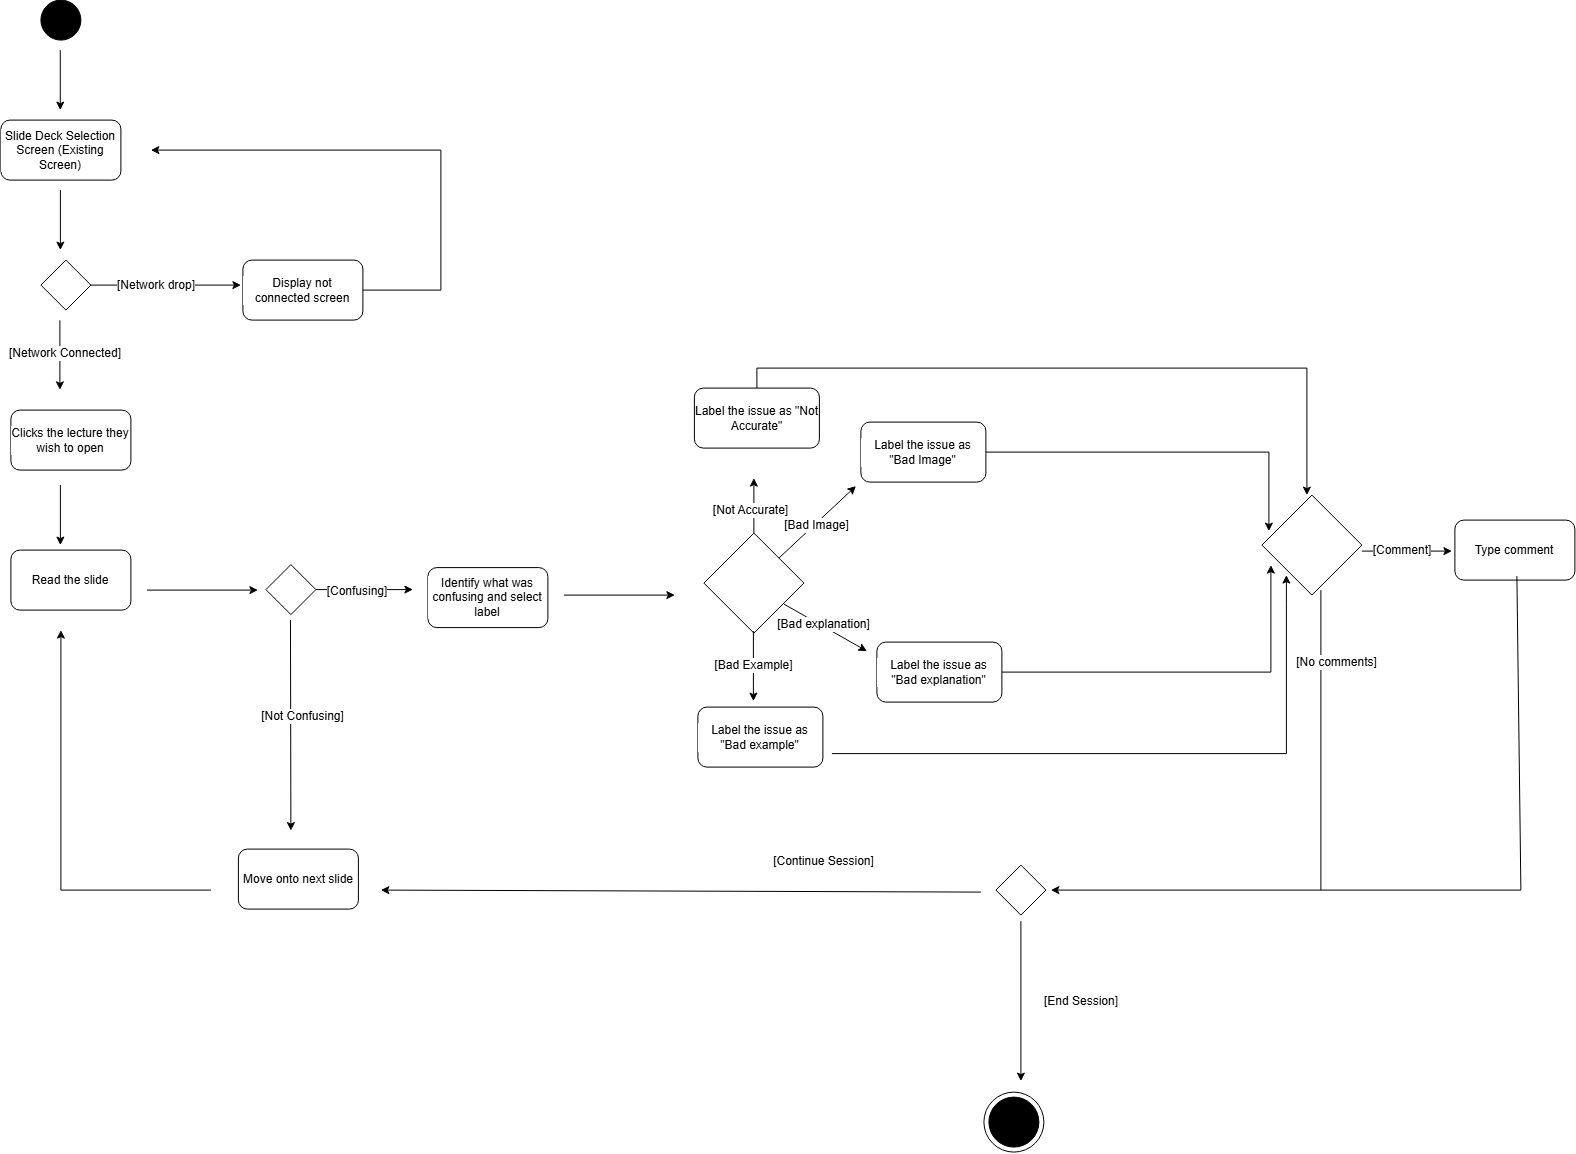

The diagram above was exported from draw.io. Its source (the exported page's mxGraphModel, read from the mxfile embedded in the PNG):
<mxGraphModel dx="1178" dy="676" grid="0" gridSize="5" guides="1" tooltips="1" connect="1" arrows="1" fold="1" page="1" pageScale="1" pageWidth="1654" pageHeight="2336" math="0" shadow="0">
  <root>
    <mxCell id="0" />
    <mxCell id="1" parent="0" />
    <mxCell id="7hLuTa6Ezg06_Yn33gtH-5" parent="1" style="rounded=1;whiteSpace=wrap;html=1;labelBackgroundColor=#FFFFFF;" value="Slide Deck Selection Screen (Existing Screen)" vertex="1">
      <mxGeometry height="60" width="120" x="80" y="190" as="geometry" />
    </mxCell>
    <mxCell id="7hLuTa6Ezg06_Yn33gtH-6" edge="1" parent="1" style="endArrow=classic;html=1;rounded=0;labelBackgroundColor=#FFFFFF;" value="">
      <mxGeometry height="50" relative="1" width="50" as="geometry">
        <mxPoint x="139.5" y="260" as="sourcePoint" />
        <mxPoint x="139.5" y="320" as="targetPoint" />
      </mxGeometry>
    </mxCell>
    <mxCell id="7hLuTa6Ezg06_Yn33gtH-8" parent="1" style="rounded=1;whiteSpace=wrap;html=1;labelBackgroundColor=#FFFFFF;" value="Clicks the lecture they wish to open" vertex="1">
      <mxGeometry height="60" width="120" x="90" y="480" as="geometry" />
    </mxCell>
    <mxCell id="7hLuTa6Ezg06_Yn33gtH-11" edge="1" parent="1" style="endArrow=classic;html=1;rounded=0;labelBackgroundColor=#FFFFFF;" value="">
      <mxGeometry height="50" relative="1" width="50" as="geometry">
        <mxPoint x="139.5" y="555" as="sourcePoint" />
        <mxPoint x="139.5" y="615" as="targetPoint" />
      </mxGeometry>
    </mxCell>
    <mxCell id="7hLuTa6Ezg06_Yn33gtH-12" parent="1" style="rounded=1;whiteSpace=wrap;html=1;labelBackgroundColor=#FFFFFF;" value="Read the slide" vertex="1">
      <mxGeometry height="60" width="120" x="90" y="620" as="geometry" />
    </mxCell>
    <mxCell id="7hLuTa6Ezg06_Yn33gtH-13" edge="1" parent="1" style="endArrow=classic;html=1;rounded=0;labelBackgroundColor=#FFFFFF;" value="">
      <mxGeometry height="50" relative="1" width="50" as="geometry">
        <mxPoint x="226" y="660" as="sourcePoint" />
        <mxPoint x="337" y="660" as="targetPoint" />
      </mxGeometry>
    </mxCell>
    <mxCell id="ASPBXmYFv8z-EGAKWL0g-46" edge="1" parent="1" source="7hLuTa6Ezg06_Yn33gtH-14" style="edgeStyle=orthogonalEdgeStyle;rounded=0;orthogonalLoop=1;jettySize=auto;html=1;labelBackgroundColor=#FFFFFF;">
      <mxGeometry relative="1" as="geometry">
        <mxPoint x="492" y="659.5" as="targetPoint" />
      </mxGeometry>
    </mxCell>
    <mxCell id="7hLuTa6Ezg06_Yn33gtH-14" parent="1" style="rhombus;whiteSpace=wrap;html=1;shapeInside=1;labelBackgroundColor=#FFFFFF;" value="" vertex="1">
      <mxGeometry height="50" width="50" x="345" y="634.5" as="geometry" />
    </mxCell>
    <mxCell id="ASPBXmYFv8z-EGAKWL0g-19" edge="1" parent="1" source="7hLuTa6Ezg06_Yn33gtH-15" style="edgeStyle=orthogonalEdgeStyle;rounded=0;orthogonalLoop=1;jettySize=auto;html=1;exitX=0.5;exitY=0;exitDx=0;exitDy=0;entryX=0.5;entryY=0;entryDx=0;entryDy=0;labelBackgroundColor=#FFFFFF;">
      <mxGeometry relative="1" as="geometry">
        <mxPoint x="1386" y="565" as="targetPoint" />
      </mxGeometry>
    </mxCell>
    <mxCell id="7hLuTa6Ezg06_Yn33gtH-15" parent="1" style="rounded=1;whiteSpace=wrap;html=1;labelBackgroundColor=#FFFFFF;" value="Label the issue as &quot;Not Accurate&quot;" vertex="1">
      <mxGeometry height="60" width="125" x="773.5" y="458" as="geometry" />
    </mxCell>
    <mxCell id="7hLuTa6Ezg06_Yn33gtH-25" parent="1" style="text;html=1;whiteSpace=wrap;strokeColor=none;fillColor=none;align=center;verticalAlign=middle;rounded=0;labelBackgroundColor=#FFFFFF;" value="[Confusing]" vertex="1">
      <mxGeometry height="30" width="60" x="407" y="646" as="geometry" />
    </mxCell>
    <mxCell id="7hLuTa6Ezg06_Yn33gtH-27" edge="1" parent="1" style="endArrow=classic;html=1;rounded=0;labelBackgroundColor=#FFFFFF;" value="">
      <mxGeometry height="50" relative="1" width="50" as="geometry">
        <mxPoint x="369.58" y="690" as="sourcePoint" />
        <mxPoint x="370" y="900.5" as="targetPoint" />
      </mxGeometry>
    </mxCell>
    <mxCell id="7hLuTa6Ezg06_Yn33gtH-28" parent="1" style="rounded=1;whiteSpace=wrap;html=1;labelBackgroundColor=#FFFFFF;" value="Move onto next slide" vertex="1">
      <mxGeometry height="60" width="120" x="317.5" y="919" as="geometry" />
    </mxCell>
    <mxCell id="7hLuTa6Ezg06_Yn33gtH-29" edge="1" parent="1" style="endArrow=classic;html=1;rounded=0;labelBackgroundColor=#FFFFFF;" value="">
      <mxGeometry height="50" relative="1" width="50" as="geometry">
        <Array as="points">
          <mxPoint x="140" y="960" />
        </Array>
        <mxPoint x="290" y="960" as="sourcePoint" />
        <mxPoint x="140" y="700" as="targetPoint" />
      </mxGeometry>
    </mxCell>
    <mxCell id="7hLuTa6Ezg06_Yn33gtH-31" parent="1" style="rounded=1;whiteSpace=wrap;html=1;labelBackgroundColor=#FFFFFF;" value="Type comment" vertex="1">
      <mxGeometry height="60" width="120" x="1534" y="590" as="geometry" />
    </mxCell>
    <mxCell id="7hLuTa6Ezg06_Yn33gtH-35" edge="1" parent="1" style="endArrow=classic;html=1;rounded=0;labelBackgroundColor=#FFFFFF;" value="">
      <mxGeometry height="50" relative="1" width="50" as="geometry">
        <mxPoint x="1441" y="621" as="sourcePoint" />
        <mxPoint x="1531" y="621" as="targetPoint" />
      </mxGeometry>
    </mxCell>
    <mxCell id="7hLuTa6Ezg06_Yn33gtH-72" edge="1" parent="1" source="7hLuTa6Ezg06_Yn33gtH-62" style="edgeStyle=orthogonalEdgeStyle;rounded=0;orthogonalLoop=1;jettySize=auto;html=1;labelBackgroundColor=#FFFFFF;">
      <mxGeometry relative="1" as="geometry">
        <mxPoint x="320" y="355" as="targetPoint" />
      </mxGeometry>
    </mxCell>
    <mxCell id="7hLuTa6Ezg06_Yn33gtH-62" parent="1" style="rhombus;whiteSpace=wrap;html=1;shapeInside=1;labelBackgroundColor=#FFFFFF;" value="" vertex="1">
      <mxGeometry height="50" width="50" x="120" y="330" as="geometry" />
    </mxCell>
    <mxCell id="7hLuTa6Ezg06_Yn33gtH-65" edge="1" parent="1" style="endArrow=classic;html=1;rounded=0;labelBackgroundColor=#FFFFFF;" value="">
      <mxGeometry height="50" relative="1" width="50" as="geometry">
        <mxPoint x="139" y="390.25" as="sourcePoint" />
        <mxPoint x="139" y="459.75" as="targetPoint" />
      </mxGeometry>
    </mxCell>
    <mxCell id="7hLuTa6Ezg06_Yn33gtH-71" edge="1" parent="1" source="7hLuTa6Ezg06_Yn33gtH-70" style="edgeStyle=orthogonalEdgeStyle;rounded=0;orthogonalLoop=1;jettySize=auto;html=1;labelBackgroundColor=#FFFFFF;">
      <mxGeometry relative="1" as="geometry">
        <Array as="points">
          <mxPoint x="520" y="360" />
          <mxPoint x="520" y="220" />
        </Array>
        <mxPoint x="230" y="220" as="targetPoint" />
      </mxGeometry>
    </mxCell>
    <mxCell id="7hLuTa6Ezg06_Yn33gtH-70" parent="1" style="rounded=1;whiteSpace=wrap;html=1;labelBackgroundColor=#FFFFFF;" value="Display not connected screen" vertex="1">
      <mxGeometry height="60" width="120" x="322" y="330" as="geometry" />
    </mxCell>
    <mxCell id="7hLuTa6Ezg06_Yn33gtH-73" parent="1" style="text;html=1;whiteSpace=wrap;strokeColor=none;fillColor=none;align=center;verticalAlign=middle;rounded=0;labelBackgroundColor=#FFFFFF;" value="[Network drop]" vertex="1">
      <mxGeometry height="30" width="90" x="191" y="340" as="geometry" />
    </mxCell>
    <mxCell id="qioq9af99yDl60AOY_Oe-1" parent="1" style="ellipse;whiteSpace=wrap;html=1;shapeInside=1;aspect=fixed;fillColor=#000000;labelBackgroundColor=#FFFFFF;" value="" vertex="1">
      <mxGeometry height="40" width="40" x="120" y="70" as="geometry" />
    </mxCell>
    <mxCell id="qioq9af99yDl60AOY_Oe-2" edge="1" parent="1" style="endArrow=classic;html=1;rounded=0;labelBackgroundColor=#FFFFFF;" value="">
      <mxGeometry height="50" relative="1" width="50" as="geometry">
        <mxPoint x="139.38" y="120" as="sourcePoint" />
        <mxPoint x="139.38" y="180" as="targetPoint" />
      </mxGeometry>
    </mxCell>
    <mxCell id="ASPBXmYFv8z-EGAKWL0g-8" edge="1" parent="1" source="ASPBXmYFv8z-EGAKWL0g-1" style="edgeStyle=orthogonalEdgeStyle;rounded=0;orthogonalLoop=1;jettySize=auto;html=1;exitX=0.5;exitY=0;exitDx=0;exitDy=0;labelBackgroundColor=#FFFFFF;">
      <mxGeometry relative="1" as="geometry">
        <mxPoint x="833" y="548" as="targetPoint" />
      </mxGeometry>
    </mxCell>
    <mxCell id="ASPBXmYFv8z-EGAKWL0g-1" parent="1" style="rhombus;whiteSpace=wrap;html=1;shapeInside=1;labelBackgroundColor=#FFFFFF;" value="" vertex="1">
      <mxGeometry height="100" width="100" x="783" y="603" as="geometry" />
    </mxCell>
    <mxCell id="ASPBXmYFv8z-EGAKWL0g-5" edge="1" parent="1" style="endArrow=classic;html=1;rounded=0;labelBackgroundColor=#FFFFFF;" value="">
      <mxGeometry height="50" relative="1" width="50" as="geometry">
        <mxPoint x="832.5" y="701" as="sourcePoint" />
        <mxPoint x="832.5" y="771" as="targetPoint" />
      </mxGeometry>
    </mxCell>
    <mxCell id="ASPBXmYFv8z-EGAKWL0g-7" parent="1" style="text;html=1;whiteSpace=wrap;strokeColor=none;fillColor=none;align=center;verticalAlign=middle;rounded=0;labelBackgroundColor=#FFFFFF;" value="[Bad Example]" vertex="1">
      <mxGeometry height="30" width="93" x="786.5" y="720" as="geometry" />
    </mxCell>
    <mxCell id="ASPBXmYFv8z-EGAKWL0g-9" parent="1" style="text;html=1;whiteSpace=wrap;strokeColor=none;fillColor=none;align=center;verticalAlign=middle;rounded=0;labelBackgroundColor=#FFFFFF;" value="[Not Accurate]" vertex="1">
      <mxGeometry height="30" width="79" x="791" y="565" as="geometry" />
    </mxCell>
    <mxCell id="ASPBXmYFv8z-EGAKWL0g-10" edge="1" parent="1" style="endArrow=classic;html=1;rounded=0;labelBackgroundColor=#FFFFFF;" value="">
      <mxGeometry height="50" relative="1" width="50" as="geometry">
        <mxPoint x="858" y="628" as="sourcePoint" />
        <mxPoint x="935" y="556" as="targetPoint" />
      </mxGeometry>
    </mxCell>
    <mxCell id="ASPBXmYFv8z-EGAKWL0g-11" parent="1" style="text;html=1;whiteSpace=wrap;strokeColor=none;fillColor=none;align=center;verticalAlign=middle;rounded=0;labelBackgroundColor=#FFFFFF;" value="[Bad Image]" vertex="1">
      <mxGeometry height="30" width="79" x="857" y="580" as="geometry" />
    </mxCell>
    <mxCell id="ASPBXmYFv8z-EGAKWL0g-12" edge="1" parent="1" style="endArrow=classic;html=1;rounded=0;labelBackgroundColor=#FFFFFF;" value="">
      <mxGeometry height="50" relative="1" width="50" as="geometry">
        <mxPoint x="863" y="674" as="sourcePoint" />
        <mxPoint x="946" y="721" as="targetPoint" />
      </mxGeometry>
    </mxCell>
    <mxCell id="ASPBXmYFv8z-EGAKWL0g-20" edge="1" parent="1" source="ASPBXmYFv8z-EGAKWL0g-16" style="edgeStyle=orthogonalEdgeStyle;rounded=0;orthogonalLoop=1;jettySize=auto;html=1;exitX=1;exitY=0.5;exitDx=0;exitDy=0;entryX=0.12;entryY=0.36;entryDx=0;entryDy=0;entryPerimeter=0;labelBackgroundColor=#FFFFFF;">
      <mxGeometry relative="1" as="geometry">
        <mxPoint x="1348" y="601" as="targetPoint" />
      </mxGeometry>
    </mxCell>
    <mxCell id="ASPBXmYFv8z-EGAKWL0g-16" parent="1" style="rounded=1;whiteSpace=wrap;html=1;labelBackgroundColor=#FFFFFF;" value="Label the issue as &quot;Bad Image&quot;" vertex="1">
      <mxGeometry height="60" width="125" x="940" y="492" as="geometry" />
    </mxCell>
    <mxCell id="ASPBXmYFv8z-EGAKWL0g-21" edge="1" parent="1" source="ASPBXmYFv8z-EGAKWL0g-17" style="edgeStyle=orthogonalEdgeStyle;rounded=0;orthogonalLoop=1;jettySize=auto;html=1;exitX=1;exitY=0.5;exitDx=0;exitDy=0;entryX=0.14;entryY=0.7;entryDx=0;entryDy=0;entryPerimeter=0;labelBackgroundColor=#FFFFFF;">
      <mxGeometry relative="1" as="geometry">
        <mxPoint x="1350" y="635" as="targetPoint" />
      </mxGeometry>
    </mxCell>
    <mxCell id="ASPBXmYFv8z-EGAKWL0g-17" parent="1" style="rounded=1;whiteSpace=wrap;html=1;labelBackgroundColor=#FFFFFF;" value="Label the issue as &quot;Bad explanation&quot;" vertex="1">
      <mxGeometry height="60" width="125" x="956" y="712" as="geometry" />
    </mxCell>
    <mxCell id="ASPBXmYFv8z-EGAKWL0g-22" edge="1" parent="1" style="edgeStyle=orthogonalEdgeStyle;rounded=0;orthogonalLoop=1;jettySize=auto;html=1;exitX=1;exitY=0.5;exitDx=0;exitDy=0;labelBackgroundColor=#FFFFFF;">
      <mxGeometry relative="1" as="geometry">
        <Array as="points">
          <mxPoint x="1365.5" y="823.5" />
          <mxPoint x="1365.5" y="673" />
        </Array>
        <mxPoint x="911" y="823.5" as="sourcePoint" />
        <mxPoint x="1365.5" y="645" as="targetPoint" />
      </mxGeometry>
    </mxCell>
    <mxCell id="ASPBXmYFv8z-EGAKWL0g-18" parent="1" style="rounded=1;whiteSpace=wrap;html=1;labelBackgroundColor=#FFFFFF;" value="Label the issue as &quot;Bad example&quot;" vertex="1">
      <mxGeometry height="60" width="125" x="777" y="777" as="geometry" />
    </mxCell>
    <mxCell id="ASPBXmYFv8z-EGAKWL0g-27" edge="1" parent="1" style="endArrow=classic;html=1;rounded=0;exitX=0.5;exitY=1;exitDx=0;exitDy=0;labelBackgroundColor=#FFFFFF;" value="">
      <mxGeometry height="50" relative="1" width="50" as="geometry">
        <Array as="points">
          <mxPoint x="1400" y="960" />
        </Array>
        <mxPoint x="1400" y="660" as="sourcePoint" />
        <mxPoint x="1130" y="960" as="targetPoint" />
      </mxGeometry>
    </mxCell>
    <mxCell id="ASPBXmYFv8z-EGAKWL0g-32" edge="1" parent="1" style="endArrow=none;html=1;rounded=0;startArrow=none;startFill=0;endFill=0;labelBackgroundColor=#FFFFFF;" value="">
      <mxGeometry height="50" relative="1" width="50" as="geometry">
        <Array as="points">
          <mxPoint x="1600" y="960" />
        </Array>
        <mxPoint x="1596" y="646" as="sourcePoint" />
        <mxPoint x="1400" y="960" as="targetPoint" />
      </mxGeometry>
    </mxCell>
    <mxCell id="ASPBXmYFv8z-EGAKWL0g-34" edge="1" parent="1" style="endArrow=classic;html=1;rounded=0;labelBackgroundColor=#FFFFFF;" value="">
      <mxGeometry height="50" relative="1" width="50" as="geometry">
        <mxPoint x="1060" y="962" as="sourcePoint" />
        <mxPoint x="460" y="960" as="targetPoint" />
      </mxGeometry>
    </mxCell>
    <mxCell id="ASPBXmYFv8z-EGAKWL0g-35" edge="1" parent="1" style="endArrow=classic;html=1;rounded=0;labelBackgroundColor=#FFFFFF;" value="">
      <mxGeometry height="50" relative="1" width="50" as="geometry">
        <mxPoint x="1100" y="991" as="sourcePoint" />
        <mxPoint x="1100" y="1151" as="targetPoint" />
      </mxGeometry>
    </mxCell>
    <mxCell id="ASPBXmYFv8z-EGAKWL0g-37" parent="1" style="text;html=1;whiteSpace=wrap;strokeColor=none;fillColor=none;align=center;verticalAlign=middle;rounded=0;labelBackgroundColor=#FFFFFF;" value="[End Session]" vertex="1">
      <mxGeometry height="30" width="100" x="1111" y="1056" as="geometry" />
    </mxCell>
    <mxCell id="ASPBXmYFv8z-EGAKWL0g-38" parent="1" style="text;html=1;whiteSpace=wrap;strokeColor=none;fillColor=none;align=center;verticalAlign=middle;rounded=0;labelBackgroundColor=#FFFFFF;" value="[Continue Session]" vertex="1">
      <mxGeometry height="30" width="117" x="845" y="916" as="geometry" />
    </mxCell>
    <mxCell id="ASPBXmYFv8z-EGAKWL0g-39" parent="1" style="ellipse;whiteSpace=wrap;html=1;shapeInside=1;aspect=fixed;labelBackgroundColor=#FFFFFF;" value="" vertex="1">
      <mxGeometry height="60" width="60" x="1063" y="1162" as="geometry" />
    </mxCell>
    <mxCell id="ASPBXmYFv8z-EGAKWL0g-40" parent="1" style="ellipse;whiteSpace=wrap;html=1;shapeInside=1;aspect=fixed;fillColor=#000000;labelBackgroundColor=#FFFFFF;" value="" vertex="1">
      <mxGeometry height="50" width="50" x="1068" y="1167" as="geometry" />
    </mxCell>
    <mxCell id="ASPBXmYFv8z-EGAKWL0g-42" parent="1" style="text;html=1;whiteSpace=wrap;strokeColor=none;fillColor=none;align=center;verticalAlign=middle;rounded=0;labelBackgroundColor=#FFFFFF;" value="[Network Connected]" vertex="1">
      <mxGeometry height="30" width="120" x="85" y="408" as="geometry" />
    </mxCell>
    <mxCell id="7hLuTa6Ezg06_Yn33gtH-26" parent="1" style="text;html=1;whiteSpace=wrap;strokeColor=none;fillColor=none;align=center;verticalAlign=middle;rounded=0;labelBackgroundColor=#FFFFFF;" value="[Not Confusing]" vertex="1">
      <mxGeometry height="30" width="187" x="288.5" y="771" as="geometry" />
    </mxCell>
    <mxCell id="ASPBXmYFv8z-EGAKWL0g-3" parent="1" style="text;html=1;whiteSpace=wrap;strokeColor=none;fillColor=none;align=center;verticalAlign=middle;rounded=0;labelBackgroundColor=#FFFFFF;" value="[Bad explanation]" vertex="1">
      <mxGeometry height="30" width="107" x="850" y="679" as="geometry" />
    </mxCell>
    <mxCell id="ASPBXmYFv8z-EGAKWL0g-51" parent="1" style="rhombus;whiteSpace=wrap;html=1;shapeInside=1;labelBackgroundColor=#FFFFFF;" value="" vertex="1">
      <mxGeometry height="50" width="50" x="1075" y="935" as="geometry" />
    </mxCell>
    <mxCell id="ASPBXmYFv8z-EGAKWL0g-53" parent="1" style="rhombus;whiteSpace=wrap;html=1;shapeInside=1;labelBackgroundColor=#FFFFFF;" value="" vertex="1">
      <mxGeometry height="100" width="100" x="1341" y="565" as="geometry" />
    </mxCell>
    <mxCell id="ASPBXmYFv8z-EGAKWL0g-26" parent="1" style="text;html=1;whiteSpace=wrap;strokeColor=none;fillColor=none;align=center;verticalAlign=middle;rounded=0;labelBackgroundColor=#FFFFFF;" value="[No comments]" vertex="1">
      <mxGeometry height="30" width="93" x="1370" y="717" as="geometry" />
    </mxCell>
    <mxCell id="ASPBXmYFv8z-EGAKWL0g-24" parent="1" style="text;html=1;whiteSpace=wrap;strokeColor=none;fillColor=none;align=center;verticalAlign=middle;rounded=0;labelBackgroundColor=#FFFFFF;" value="[Comment]" vertex="1">
      <mxGeometry height="30" width="60" x="1452" y="605" as="geometry" />
    </mxCell>
    <mxCell id="ASPBXmYFv8z-EGAKWL0g-55" parent="1" style="rounded=1;whiteSpace=wrap;html=1;labelBackgroundColor=#FFFFFF;" value="Identify what was confusing and select label" vertex="1">
      <mxGeometry height="60" width="120" x="507" y="637.5" as="geometry" />
    </mxCell>
    <mxCell id="ASPBXmYFv8z-EGAKWL0g-56" edge="1" parent="1" style="endArrow=classic;html=1;rounded=0;labelBackgroundColor=#FFFFFF;" value="">
      <mxGeometry height="50" relative="1" width="50" as="geometry">
        <mxPoint x="643" y="665" as="sourcePoint" />
        <mxPoint x="754" y="665" as="targetPoint" />
      </mxGeometry>
    </mxCell>
  </root>
</mxGraphModel>